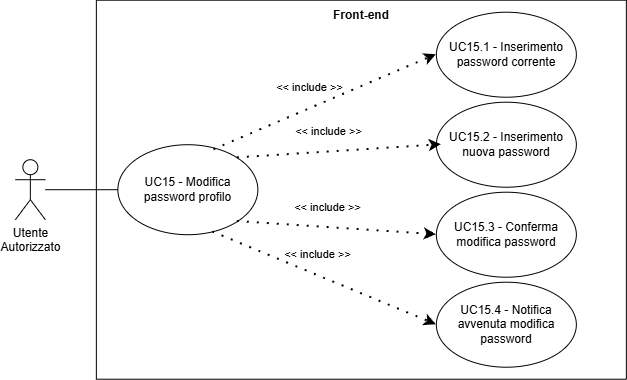

The diagram above was exported from draw.io. Its source (the exported page's mxGraphModel, read from the mxfile embedded in the PNG):
<mxGraphModel dx="1639" dy="-325" grid="1" gridSize="10" guides="1" tooltips="1" connect="1" arrows="1" fold="1" page="1" pageScale="1" pageWidth="827" pageHeight="1169" math="0" shadow="0">
  <root>
    <mxCell id="0" />
    <mxCell id="1" parent="0" />
    <mxCell id="hwDeBtE-5lRCNZWV2q6p-348" parent="1" style="swimlane;startSize=0;" value="" vertex="1">
      <mxGeometry height="379" width="530" x="693.8571718931199" y="1192.7142857142858" as="geometry">
        <mxRectangle height="40" width="50" x="310" y="350" as="alternateBounds" />
      </mxGeometry>
    </mxCell>
    <mxCell id="hwDeBtE-5lRCNZWV2q6p-349" parent="hwDeBtE-5lRCNZWV2q6p-348" style="shape=umlActor;verticalLabelPosition=bottom;verticalAlign=top;html=1;outlineConnect=0;align=center;" value="Utente&lt;div&gt;Autorizzato&lt;/div&gt;" vertex="1">
      <mxGeometry height="60" width="30" x="-81" y="159.5" as="geometry" />
    </mxCell>
    <mxCell id="hwDeBtE-5lRCNZWV2q6p-350" parent="hwDeBtE-5lRCNZWV2q6p-348" style="ellipse;whiteSpace=wrap;html=1;" value="" vertex="1">
      <mxGeometry height="90" width="140" x="21.5" y="144.5" as="geometry" />
    </mxCell>
    <mxCell id="hwDeBtE-5lRCNZWV2q6p-351" parent="hwDeBtE-5lRCNZWV2q6p-348" style="text;html=1;align=center;verticalAlign=middle;whiteSpace=wrap;rounded=0;" value="&lt;div style=&quot;&quot;&gt;UC15 - Modifica password profilo&lt;/div&gt;" vertex="1">
      <mxGeometry height="70" width="115" x="34" y="154.5" as="geometry" />
    </mxCell>
    <mxCell id="hwDeBtE-5lRCNZWV2q6p-352" parent="hwDeBtE-5lRCNZWV2q6p-348" style="ellipse;whiteSpace=wrap;html=1;" value="" vertex="1">
      <mxGeometry height="85" width="140" x="340" y="12" as="geometry" />
    </mxCell>
    <mxCell id="hwDeBtE-5lRCNZWV2q6p-353" parent="hwDeBtE-5lRCNZWV2q6p-348" style="text;html=1;align=center;verticalAlign=middle;whiteSpace=wrap;rounded=0;" value="UC15.1 - Inserimento password corrente" vertex="1">
      <mxGeometry height="70" width="130" x="345" y="19.5" as="geometry" />
    </mxCell>
    <mxCell id="hwDeBtE-5lRCNZWV2q6p-354" edge="1" parent="hwDeBtE-5lRCNZWV2q6p-348" source="hwDeBtE-5lRCNZWV2q6p-350" style="endArrow=classic;startArrow=none;endFill=1;startFill=0;html=1;verticalAlign=bottom;dashed=1;labelBackgroundColor=none;rounded=0;dashPattern=1 4;curved=0;endSize=6;strokeWidth=2;entryX=0;entryY=0.5;entryDx=0;entryDy=0;exitX=0.686;exitY=0.056;exitDx=0;exitDy=0;exitPerimeter=0;" target="hwDeBtE-5lRCNZWV2q6p-352" value="&amp;lt;&amp;lt; include &amp;gt;&amp;gt;">
      <mxGeometry relative="1" width="160" x="-0.098" y="11" as="geometry">
        <mxPoint as="offset" />
        <Array as="points" />
        <mxPoint x="169" y="447.5" as="sourcePoint" />
        <mxPoint x="169" y="447.5" as="targetPoint" />
      </mxGeometry>
    </mxCell>
    <mxCell id="hwDeBtE-5lRCNZWV2q6p-355" edge="1" parent="hwDeBtE-5lRCNZWV2q6p-348" source="hwDeBtE-5lRCNZWV2q6p-349" style="endArrow=none;html=1;rounded=0;entryX=0;entryY=0.5;entryDx=0;entryDy=0;" target="hwDeBtE-5lRCNZWV2q6p-350" value="">
      <mxGeometry height="50" relative="1" width="50" as="geometry">
        <mxPoint x="149" y="328.5" as="sourcePoint" />
        <mxPoint x="199" y="278.5" as="targetPoint" />
      </mxGeometry>
    </mxCell>
    <mxCell id="hwDeBtE-5lRCNZWV2q6p-356" parent="hwDeBtE-5lRCNZWV2q6p-348" style="ellipse;whiteSpace=wrap;html=1;" value="" vertex="1">
      <mxGeometry height="85" width="140" x="340" y="102" as="geometry" />
    </mxCell>
    <mxCell id="hwDeBtE-5lRCNZWV2q6p-357" parent="hwDeBtE-5lRCNZWV2q6p-348" style="text;html=1;align=center;verticalAlign=middle;whiteSpace=wrap;rounded=0;" value="UC15.2 - Inserimento nuova password" vertex="1">
      <mxGeometry height="70" width="130" x="345" y="109.5" as="geometry" />
    </mxCell>
    <mxCell id="hwDeBtE-5lRCNZWV2q6p-358" parent="hwDeBtE-5lRCNZWV2q6p-348" style="ellipse;whiteSpace=wrap;html=1;" value="" vertex="1">
      <mxGeometry height="85" width="140" x="340" y="192" as="geometry" />
    </mxCell>
    <mxCell id="hwDeBtE-5lRCNZWV2q6p-359" parent="hwDeBtE-5lRCNZWV2q6p-348" style="text;html=1;align=center;verticalAlign=middle;whiteSpace=wrap;rounded=0;" value="UC15.3 - Conferma modifica password" vertex="1">
      <mxGeometry height="70" width="130" x="345" y="199.5" as="geometry" />
    </mxCell>
    <mxCell id="hwDeBtE-5lRCNZWV2q6p-360" parent="hwDeBtE-5lRCNZWV2q6p-348" style="ellipse;whiteSpace=wrap;html=1;" value="" vertex="1">
      <mxGeometry height="85" width="140" x="340" y="282" as="geometry" />
    </mxCell>
    <mxCell id="hwDeBtE-5lRCNZWV2q6p-361" parent="hwDeBtE-5lRCNZWV2q6p-348" style="text;html=1;align=center;verticalAlign=middle;whiteSpace=wrap;rounded=0;" value="UC15.4 - Notifica avvenuta modifica password" vertex="1">
      <mxGeometry height="70" width="130" x="345" y="289.5" as="geometry" />
    </mxCell>
    <mxCell id="hwDeBtE-5lRCNZWV2q6p-362" edge="1" parent="hwDeBtE-5lRCNZWV2q6p-348" source="hwDeBtE-5lRCNZWV2q6p-350" style="endArrow=classic;startArrow=none;endFill=1;startFill=0;html=1;verticalAlign=bottom;dashed=1;labelBackgroundColor=none;rounded=0;dashPattern=1 4;curved=0;endSize=6;strokeWidth=2;entryX=0;entryY=0.5;entryDx=0;entryDy=0;exitX=1;exitY=0;exitDx=0;exitDy=0;" target="hwDeBtE-5lRCNZWV2q6p-357" value="&amp;lt;&amp;lt; include &amp;gt;&amp;gt;">
      <mxGeometry relative="1" width="160" x="-0.098" y="11" as="geometry">
        <mxPoint as="offset" />
        <Array as="points" />
        <mxPoint x="150" y="553" as="sourcePoint" />
        <mxPoint x="372" y="469" as="targetPoint" />
      </mxGeometry>
    </mxCell>
    <mxCell id="hwDeBtE-5lRCNZWV2q6p-363" edge="1" parent="hwDeBtE-5lRCNZWV2q6p-348" source="hwDeBtE-5lRCNZWV2q6p-350" style="endArrow=classic;startArrow=none;endFill=1;startFill=0;html=1;verticalAlign=bottom;dashed=1;labelBackgroundColor=none;rounded=0;dashPattern=1 4;curved=0;endSize=6;strokeWidth=2;entryX=0;entryY=0.5;entryDx=0;entryDy=0;exitX=1;exitY=1;exitDx=0;exitDy=0;" target="hwDeBtE-5lRCNZWV2q6p-358" value="&amp;lt;&amp;lt; include &amp;gt;&amp;gt;">
      <mxGeometry relative="1" width="160" x="-0.098" y="11" as="geometry">
        <mxPoint as="offset" />
        <Array as="points" />
        <mxPoint x="180" y="573" as="sourcePoint" />
        <mxPoint x="402" y="489" as="targetPoint" />
      </mxGeometry>
    </mxCell>
    <mxCell id="hwDeBtE-5lRCNZWV2q6p-364" edge="1" parent="hwDeBtE-5lRCNZWV2q6p-348" source="hwDeBtE-5lRCNZWV2q6p-350" style="endArrow=classic;startArrow=none;endFill=1;startFill=0;html=1;verticalAlign=bottom;dashed=1;labelBackgroundColor=none;rounded=0;dashPattern=1 4;curved=0;endSize=6;strokeWidth=2;entryX=0;entryY=0.5;entryDx=0;entryDy=0;exitX=0.678;exitY=0.97;exitDx=0;exitDy=0;exitPerimeter=0;" target="hwDeBtE-5lRCNZWV2q6p-360" value="&amp;lt;&amp;lt; include &amp;gt;&amp;gt;">
      <mxGeometry relative="1" width="160" x="-0.098" y="11" as="geometry">
        <mxPoint as="offset" />
        <Array as="points" />
        <mxPoint x="350" y="513" as="sourcePoint" />
        <mxPoint x="572" y="429" as="targetPoint" />
      </mxGeometry>
    </mxCell>
    <mxCell id="hwDeBtE-5lRCNZWV2q6p-365" parent="hwDeBtE-5lRCNZWV2q6p-348" style="text;html=1;align=center;verticalAlign=middle;whiteSpace=wrap;rounded=0;strokeColor=none;perimeterSpacing=1;fontStyle=1" value="Front-end" vertex="1">
      <mxGeometry height="30" width="60" x="235" as="geometry" />
    </mxCell>
  </root>
</mxGraphModel>